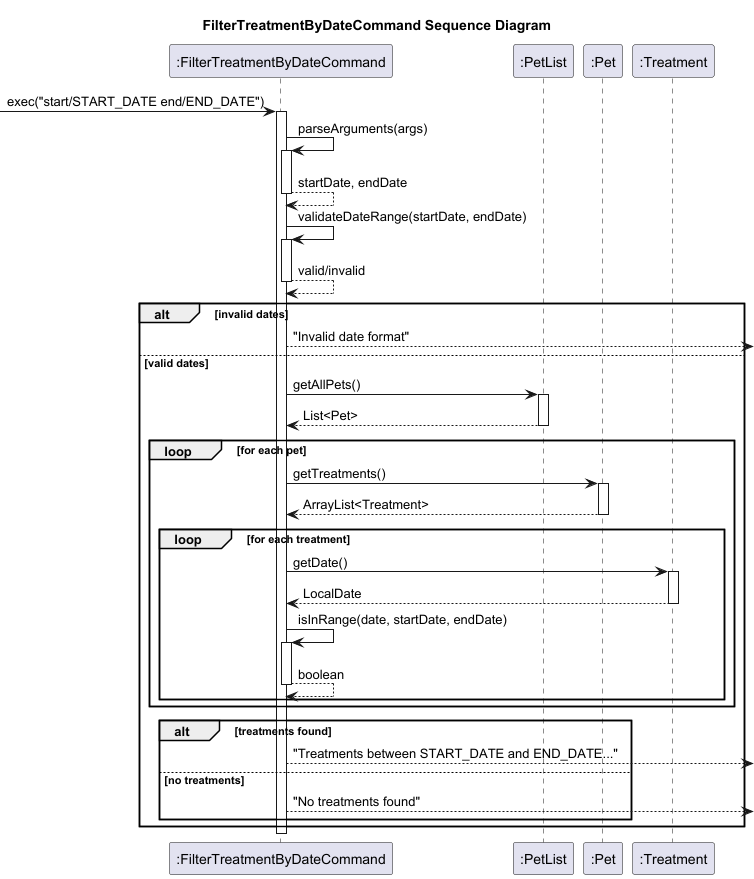

The diagram above was rendered by PlantUML. Its source (embedded in the PNG):
@startuml
title FilterTreatmentByDateCommand Sequence Diagram

participant ":FilterTreatmentByDateCommand" as FTC
participant ":PetList" as PetList
participant ":Pet" as Pet
participant ":Treatment" as Treatment

-> FTC : exec("start/START_DATE end/END_DATE")
activate FTC

FTC -> FTC : parseArguments(args)
activate FTC
FTC --> FTC : startDate, endDate
deactivate FTC

FTC -> FTC : validateDateRange(startDate, endDate)
activate FTC
FTC --> FTC : valid/invalid
deactivate FTC

alt invalid dates
  FTC --> : "Invalid date format"
else valid dates
  FTC -> PetList : getAllPets()
  activate PetList
  PetList --> FTC : List<Pet>
  deactivate PetList

  loop for each pet
    FTC -> Pet : getTreatments()
    activate Pet
    Pet --> FTC : ArrayList<Treatment>
    deactivate Pet

    loop for each treatment
      FTC -> Treatment : getDate()
      activate Treatment
      Treatment --> FTC : LocalDate
      deactivate Treatment

      FTC -> FTC : isInRange(date, startDate, endDate)
      activate FTC
      FTC --> FTC : boolean
      deactivate FTC
    end
  end

  alt treatments found
    FTC --> : "Treatments between START_DATE and END_DATE..."
  else no treatments
    FTC --> : "No treatments found"
  end
end

deactivate FTC

@enduml